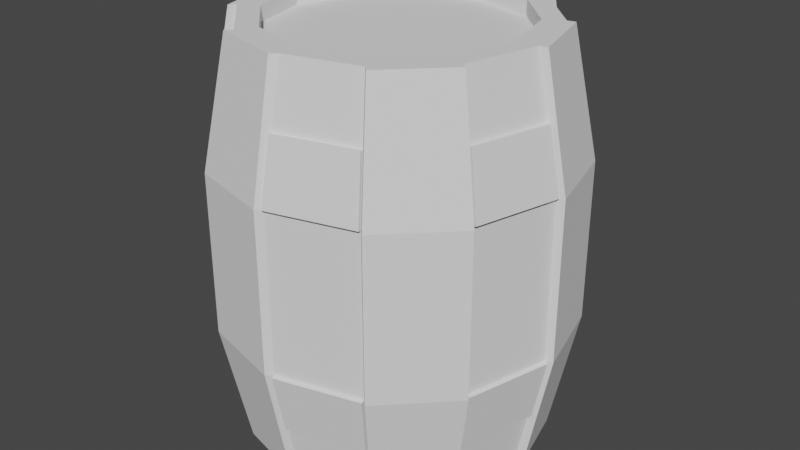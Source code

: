 # Source: Bareliux.blend  (saved by Blender 2.91.10; exported with 4.5.12 LTS)
import bpy
from mathutils import Matrix  # noqa: F401  (used for matrix-valued properties, if any)

bpy.ops.wm.read_factory_settings(use_empty=True)
scene = bpy.context.scene
scene.name = 'Scene'

# ---- collections
col_collection = bpy.data.collections.new('Collection'); scene.collection.children.link(col_collection)

# ---- world
world_world = bpy.data.worlds.new('World'); scene.world = world_world
world_world.use_nodes = True; world_world.node_tree.nodes.clear()
_N = world_world.node_tree.nodes; _L = world_world.node_tree.links
n0 = _N.new('ShaderNodeOutputWorld'); n0.name = 'World Output'; n0.location = (300, 300)
n1 = _N.new('ShaderNodeBackground'); n1.name = 'Background'; n1.location = (10, 300)
n1.inputs[0].default_value = (0.05088, 0.05088, 0.05088, 1.0)
_L.new(n1.outputs[0], n0.inputs[0])
n0.is_active_output = True
world_world.color = (0.05088, 0.05088, 0.05088)
world_world.use_sun_shadow = False
world_world.sun_shadow_jitter_overblur = 0.0

# ---- meshes
me_cylinder = bpy.data.meshes.new('Cylinder')
me_cylinder.from_pydata([(0.0, 0.35, -0.5), (4.791e-09, 0.2982, 0.5), (0.175, 0.3031, -0.5), (0.1491, 0.2583, 0.5), (0.3031, 0.175, -0.5), (0.2583, 0.1491, 0.5), (0.35, -1.53e-08, -0.5), (0.2982, -1.131e-08, 0.5), (0.3031, -0.175, -0.5), (0.2583, -0.1491, 0.5), (0.175, -0.3031, -0.5), (0.1491, -0.2583, 0.5), (5.285e-08, -0.35, -0.5), (4.406e-08, -0.2982, 0.5), (-0.175, -0.3031, -0.5), (-0.1491, -0.2583, 0.5), (-0.3031, -0.175, -0.5), (-0.2583, -0.1491, 0.5), (-0.35, -1.627e-07, -0.5), (-0.2982, -1.364e-07, 0.5), (-0.3031, 0.175, -0.5), (-0.2583, 0.1491, 0.5), (-0.175, 0.3031, -0.5), (-0.1491, 0.2583, 0.5), (2.853e-09, 0.4119, -0.1961), (2.853e-09, 0.4119, 0.1961), (0.2059, 0.3567, 0.1961), (0.2059, 0.3567, -0.1961), (0.3567, 0.2059, 0.1961), (0.3567, 0.2059, -0.1961), (0.4119, -8.786e-09, 0.1961), (0.4119, -8.786e-09, -0.1961), (0.3567, -0.2059, 0.1961), (0.3567, -0.2059, -0.1961), (0.2059, -0.3567, 0.1961), (0.2059, -0.3567, -0.1961), (6.504e-08, -0.4119, 0.1961), (6.504e-08, -0.4119, -0.1961), (-0.2059, -0.3567, 0.1961), (-0.2059, -0.3567, -0.1961), (-0.3567, -0.2059, 0.1961), (-0.3567, -0.2059, -0.1961), (-0.4119, -1.823e-07, 0.1961), (-0.4119, -1.823e-07, -0.1961), (-0.3567, 0.2059, 0.1961), (-0.3567, 0.2059, -0.1961), (-0.2059, 0.3567, 0.1961), (-0.2059, 0.3567, -0.1961), (0.175, 0.3031, 0.5), (0.0, 0.35, 0.5), (0.3031, 0.175, 0.5), (0.35, -1.53e-08, 0.5), (0.3031, -0.175, 0.5), (0.175, -0.3031, 0.5), (5.285e-08, -0.35, 0.5), (-0.175, -0.3031, 0.5), (-0.3031, -0.175, 0.5), (-0.35, -1.627e-07, 0.5), (-0.3031, 0.175, 0.5), (-0.175, 0.3031, 0.5), (0.1491, 0.2583, 0.4625), (4.791e-09, 0.2982, 0.4625), (0.2583, 0.1491, 0.4625), (0.2982, -1.131e-08, 0.4625), (0.2583, -0.1491, 0.4625), (0.1491, -0.2583, 0.4625), (4.406e-08, -0.2982, 0.4625), (-0.1491, -0.2583, 0.4625), (-0.2583, -0.1491, 0.4625), (-0.2982, -1.364e-07, 0.4625), (-0.2583, 0.1491, 0.4625), (-0.1491, 0.2583, 0.4625), (1.426e-09, 0.3809, 0.3481), (0.1905, 0.3299, 0.3481), (0.3299, 0.1905, 0.3481), (0.3809, -1.204e-08, 0.3481), (0.3299, -0.1905, 0.3481), (0.1905, -0.3299, 0.3481), (5.894e-08, -0.3809, 0.3481), (-0.1905, -0.3299, 0.3481), (-0.3299, -0.1905, 0.3481), (-0.3809, -1.725e-07, 0.3481), (-0.3299, 0.1905, 0.3481), (-0.1905, 0.3299, 0.3481), (0.1905, 0.3299, -0.3481), (0.3299, 0.1905, -0.3481), (0.3809, -1.204e-08, -0.3481), (0.3299, -0.1905, -0.3481), (0.1905, -0.3299, -0.3481), (5.894e-08, -0.3809, -0.3481), (-0.1905, -0.3299, -0.3481), (-0.3299, -0.1905, -0.3481), (-0.3809, -1.725e-07, -0.3481), (-0.3299, 0.1905, -0.3481), (-0.1905, 0.3299, -0.3481), (1.426e-09, 0.3809, -0.3481), (-0.3299, 0.1905, -0.3481), (-0.3031, 0.175, -0.5), (-0.175, 0.3031, -0.5), (-0.175, 0.3031, 0.5), (-0.3031, 0.175, 0.5), (-0.1905, 0.3299, -0.3481), (-0.3299, 0.1905, 0.3481), (-0.3567, 0.2059, 0.1961), (-0.3567, 0.2059, -0.1961), (-0.1905, 0.3299, 0.3481), (-0.2059, 0.3567, 0.1961), (-0.2059, 0.3567, -0.1961), (-0.1491, 0.2583, 0.5), (-0.2583, 0.1491, 0.5), (-0.1491, 0.2583, 0.4625), (-0.2583, 0.1491, 0.4625), (-0.344, 0.2046, -0.3481), (-0.3173, 0.1891, -0.5), (-0.1891, 0.3173, -0.5), (-0.1891, 0.3173, 0.5), (-0.3173, 0.1891, 0.5), (-0.2046, 0.344, -0.3481), (-0.344, 0.2046, 0.3481), (-0.3708, 0.2201, 0.1961), (-0.3708, 0.2201, -0.1961), (-0.2046, 0.344, 0.3481), (-0.2201, 0.3708, 0.1961), (-0.2201, 0.3708, -0.1961), (-0.01414, -0.3951, -0.3481), (-0.01414, -0.3641, -0.5), (-0.1891, -0.3173, -0.5), (-0.1891, -0.3173, 0.5), (-0.01414, -0.3641, 0.5), (-0.2046, -0.344, -0.3481), (-0.344, -0.2046, -0.3481), (-0.3173, -0.1891, -0.5), (-0.3641, -0.01414, -0.5), (-0.3641, -0.01414, 0.5), (-0.3173, -0.1891, 0.5), (-0.3951, -0.01414, -0.3481), (-0.01414, -0.3951, 0.3481), (-0.01414, -0.426, 0.1961), (-0.01414, -0.426, -0.1961), (-0.2046, -0.344, 0.3481), (-0.2201, -0.3708, 0.1961), (-0.2201, -0.3708, -0.1961), (-0.344, -0.2046, 0.3481), (-0.3708, -0.2201, 0.1961), (-0.3708, -0.2201, -0.1961), (-0.3951, -0.01414, 0.3481), (-0.426, -0.01414, 0.1961), (-0.426, -0.01414, -0.1961), (0.344, -0.2046, -0.3481), (0.3173, -0.1891, -0.5), (0.1891, -0.3173, -0.5), (0.1891, -0.3173, 0.5), (0.3173, -0.1891, 0.5), (0.2046, -0.344, -0.3481), (0.344, -0.2046, 0.3481), (0.3708, -0.2201, 0.1961), (0.3708, -0.2201, -0.1961), (0.2046, -0.344, 0.3481), (0.2201, -0.3708, 0.1961), (0.2201, -0.3708, -0.1961), (0.3492, 0.1956, -0.3481), (0.3224, 0.1802, -0.5), (0.3693, 0.005176, -0.5), (0.3693, 0.005176, 0.5), (0.3224, 0.1802, 0.5), (0.4002, 0.005176, -0.3481), (0.3492, 0.1956, 0.3481), (0.376, 0.2111, 0.1961), (0.376, 0.2111, -0.1961), (0.4002, 0.005176, 0.3481), (0.4312, 0.005176, 0.1961), (0.4312, 0.005176, -0.1961), (0.005176, 0.3693, -0.5), (0.1802, 0.3224, -0.5), (0.1802, 0.3224, 0.5), (0.005176, 0.3693, 0.5), (0.005176, 0.4002, 0.3481), (0.1956, 0.3492, -0.3481), (0.005176, 0.4002, -0.3481), (0.005176, 0.4312, -0.1961), (0.005176, 0.4312, 0.1961), (0.1956, 0.3492, 0.3481), (0.2111, 0.376, 0.1961), (0.2111, 0.376, -0.1961), (-0.193, 0.3394, 0.35), (-0.2085, 0.3662, 0.198), (-0.00254, 0.4213, 0.198), (-0.00254, 0.3904, 0.35), (-0.3904, 0.002539, 0.35), (-0.4213, 0.002539, 0.198), (-0.3394, 0.193, 0.35), (-0.3662, 0.2085, 0.198), (-0.1974, -0.3368, 0.35), (-0.2129, -0.3636, 0.198), (-0.3368, -0.1974, 0.35), (-0.3636, -0.2129, 0.198), (0.193, -0.3394, 0.35), (0.2085, -0.3662, 0.198), (0.00254, -0.3904, 0.35), (0.00254, -0.4213, 0.198), (0.3904, -0.00254, 0.35), (0.4213, -0.00254, 0.198), (0.3394, -0.193, 0.35), (0.3662, -0.2085, 0.198), (0.1974, 0.3368, 0.35), (0.2129, 0.3636, 0.198), (0.3368, 0.1974, 0.35), (0.3636, 0.2129, 0.198), (0.2129, 0.3636, -0.198), (0.3636, 0.2129, -0.198), (0.1974, 0.3368, -0.35), (0.3368, 0.1974, -0.35), (-0.00254, 0.3904, -0.35), (-0.00254, 0.4213, -0.198), (-0.2085, 0.3662, -0.198), (-0.193, 0.3394, -0.35), (-0.4213, 0.002539, -0.198), (-0.3662, 0.2085, -0.198), (-0.3904, 0.002539, -0.35), (-0.3394, 0.193, -0.35), (-0.2129, -0.3636, -0.198), (-0.3636, -0.2129, -0.198), (-0.1974, -0.3368, -0.35), (-0.3368, -0.1974, -0.35), (0.2085, -0.3662, -0.198), (0.00254, -0.4213, -0.198), (0.193, -0.3394, -0.35), (0.00254, -0.3904, -0.35), (0.4213, -0.00254, -0.198), (0.3662, -0.2085, -0.198), (0.3904, -0.00254, -0.35), (0.3394, -0.193, -0.35)], [], [(2, 0, 172, 173), (73, 48, 50, 74), (85, 29, 168, 160), (75, 51, 52, 76), (76, 52, 152, 154), (77, 53, 54, 78), (78, 54, 128, 136), (79, 55, 56, 80), (37, 36, 137, 138), (81, 57, 58, 82), (17, 15, 67, 68), (44, 82, 102, 103), (83, 59, 49, 72), (0, 2, 4, 6, 8, 10, 12, 14, 16, 18, 20, 22), (47, 24, 213, 214), (47, 46, 25, 24), (23, 59, 99, 108), (94, 22, 98, 101), (45, 93, 219, 217), (43, 42, 44, 45), (14, 12, 125, 126), (56, 57, 133, 134), (39, 41, 221, 220), (39, 38, 40, 41), (36, 78, 136, 137), (12, 89, 124, 125), (37, 89, 227, 225), (35, 34, 36, 37), (32, 76, 154, 155), (10, 8, 149, 150), (33, 87, 231, 229), (31, 30, 32, 33), (6, 4, 161, 162), (29, 28, 167, 168), (84, 27, 208, 210), (27, 26, 28, 29), (84, 2, 173, 177), (24, 25, 180, 179), (1, 3, 48, 49), (3, 5, 50, 48), (5, 7, 51, 50), (7, 9, 52, 51), (9, 11, 53, 52), (11, 13, 54, 53), (13, 15, 55, 54), (15, 17, 56, 55), (17, 19, 57, 56), (19, 21, 58, 57), (47, 94, 101, 107), (23, 1, 49, 59), (60, 61, 71, 70, 69, 68, 67, 66, 65, 64, 63, 62), (11, 9, 64, 65), (1, 23, 71, 61), (5, 3, 60, 62), (19, 17, 68, 69), (13, 11, 65, 66), (7, 5, 62, 63), (21, 19, 69, 70), (15, 13, 66, 67), (9, 7, 63, 64), (58, 21, 109, 100), (3, 1, 61, 60), (72, 25, 186, 187), (59, 83, 105, 99), (81, 82, 190, 188), (42, 43, 147, 146), (79, 80, 194, 192), (18, 16, 131, 132), (34, 77, 196, 197), (34, 35, 159, 158), (76, 32, 203, 202), (28, 74, 166, 167), (73, 74, 206, 204), (27, 84, 177, 183), (25, 72, 176, 180), (2, 84, 85, 4), (4, 85, 160, 161), (6, 86, 87, 8), (87, 33, 156, 148), (10, 88, 89, 12), (81, 42, 146, 145), (14, 90, 91, 16), (16, 91, 130, 131), (18, 92, 93, 20), (93, 45, 104, 96), (22, 94, 95, 0), (106, 107, 123, 122), (97, 96, 112, 113), (99, 105, 121, 115), (109, 108, 99, 100), (108, 109, 111, 110), (101, 98, 114, 117), (107, 101, 117, 123), (21, 70, 111, 109), (45, 44, 103, 104), (71, 23, 108, 110), (83, 46, 106, 105), (70, 71, 110, 111), (46, 47, 107, 106), (20, 93, 96, 97), (22, 20, 97, 98), (82, 58, 100, 102), (118, 116, 115, 121), (112, 120, 123, 117), (120, 119, 122, 123), (119, 118, 121, 122), (113, 112, 117, 114), (103, 102, 118, 119), (98, 97, 113, 114), (104, 103, 119, 120), (96, 104, 120, 112), (100, 99, 115, 116), (102, 100, 116, 118), (105, 106, 122, 121), (136, 128, 127, 139), (142, 134, 133, 145), (130, 144, 147, 135), (144, 143, 146, 147), (124, 138, 141, 129), (138, 137, 140, 141), (143, 142, 145, 146), (137, 136, 139, 140), (125, 124, 129, 126), (131, 130, 135, 132), (92, 18, 132, 135), (54, 55, 127, 128), (89, 37, 138, 124), (79, 38, 140, 139), (55, 79, 139, 127), (90, 14, 126, 129), (39, 90, 129, 141), (38, 39, 141, 140), (80, 56, 134, 142), (91, 41, 144, 130), (40, 80, 142, 143), (57, 81, 145, 133), (43, 92, 135, 147), (41, 40, 143, 144), (154, 152, 151, 157), (148, 156, 159, 153), (156, 155, 158, 159), (155, 154, 157, 158), (149, 148, 153, 150), (35, 88, 153, 159), (52, 53, 151, 152), (33, 32, 155, 156), (53, 77, 157, 151), (88, 10, 150, 153), (8, 87, 148, 149), (77, 34, 158, 157), (166, 164, 163, 169), (160, 168, 171, 165), (168, 167, 170, 171), (167, 166, 169, 170), (161, 160, 165, 162), (50, 51, 163, 164), (75, 30, 170, 169), (74, 50, 164, 166), (31, 86, 165, 171), (30, 31, 171, 170), (86, 6, 162, 165), (51, 75, 169, 163), (176, 175, 174, 181), (178, 179, 183, 177), (179, 180, 182, 183), (180, 176, 181, 182), (172, 178, 177, 173), (0, 95, 178, 172), (48, 73, 181, 174), (73, 26, 182, 181), (49, 48, 174, 175), (26, 27, 183, 182), (95, 24, 179, 178), (72, 49, 175, 176), (185, 184, 187, 186), (46, 83, 184, 185), (83, 72, 187, 184), (25, 46, 185, 186), (189, 188, 190, 191), (82, 44, 191, 190), (42, 81, 188, 189), (44, 42, 189, 191), (193, 192, 194, 195), (40, 38, 193, 195), (80, 40, 195, 194), (38, 79, 192, 193), (197, 196, 198, 199), (36, 34, 197, 199), (77, 78, 198, 196), (78, 36, 199, 198), (201, 200, 202, 203), (32, 30, 201, 203), (30, 75, 200, 201), (75, 76, 202, 200), (205, 204, 206, 207), (74, 28, 207, 206), (26, 73, 204, 205), (28, 26, 205, 207), (210, 208, 209, 211), (27, 29, 209, 208), (29, 85, 211, 209), (85, 84, 210, 211), (215, 214, 213, 212), (24, 95, 212, 213), (95, 94, 215, 212), (94, 47, 214, 215), (218, 216, 217, 219), (43, 45, 217, 216), (93, 92, 218, 219), (92, 43, 216, 218), (222, 220, 221, 223), (41, 91, 223, 221), (91, 90, 222, 223), (90, 39, 220, 222), (226, 224, 225, 227), (89, 88, 226, 227), (35, 37, 225, 224), (88, 35, 224, 226), (230, 228, 229, 231), (31, 33, 229, 228), (87, 86, 230, 231), (86, 31, 228, 230)])
_uv = me_cylinder.uv_layers.new(name='UVMap')
_uv.uv.foreach_set('vector', [0.87, 0.4578, 0.75, 0.49, 0.75, 0.49, 0.87, 0.4578, 0.5033, 0.4961, 0.5129, 0.5841, 0.612, 0.5859, 0.6112, 0.498, 0.9821, 0.4932, 0.9642, 0.4049, 0.9533, 0.4049, 0.9712, 0.4933, 0.8564, 0.3325, 0.8634, 0.4204, 0.9425, 0.4051, 0.9425, 0.3159, 0.9425, 0.3159, 0.9425, 0.4051, 0.9533, 0.4034, 0.9533, 0.3142, 0.5833, 0.9167, 0.5833, 1.0, 0.5, 1.0, 0.5, 0.9167, 0.5, 0.9167, 0.5, 1.0, 0.5, 1.0, 0.5, 0.9167, 0.4167, 0.9167, 0.4167, 1.0, 0.3333, 1.0, 0.3333, 0.9167, 0.5, 0.6667, 0.5, 0.8333, 0.5, 0.8333, 0.5, 0.6667, 0.1764, 0.7561, 0.08863, 0.7501, 0.08863, 0.8411, 0.1764, 0.8551, 0.8782, 0.5627, 0.8789, 0.4783, 0.8571, 0.4783, 0.8564, 0.5628, 0.1667, 0.8333, 0.1667, 0.9167, 0.1667, 0.9167, 0.1667, 0.8333, 0.7343, 0.6893, 0.8224, 0.6915, 0.8224, 0.5928, 0.7343, 0.5819, 0.75, 0.49, 0.87, 0.4578, 0.9578, 0.37, 0.99, 0.25, 0.9578, 0.13, 0.87, 0.04215, 0.75, 0.01, 0.63, 0.04215, 0.5422, 0.13, 0.51, 0.25, 0.5422, 0.37, 0.63, 0.4578, 0.5839, 0.5859, 0.5839, 0.7099, 0.5896, 0.7098, 0.5896, 0.5859, 0.7281, 0.8099, 0.7281, 0.5818, 0.612, 0.5824, 0.612, 0.8105, 0.1477, 0.4271, 0.13, 0.4578, 0.13, 0.4578, 0.1477, 0.4271, 0.08333, 0.5833, 0.08333, 0.5, 0.08333, 0.5, 0.08333, 0.5833, 0.1667, 0.6667, 0.1667, 0.5833, 0.1667, 0.5833, 0.1667, 0.6667, 0.25, 0.6667, 0.25, 0.8333, 0.1667, 0.8333, 0.1667, 0.6667, 0.63, 0.04215, 0.75, 0.01, 0.75, 0.01, 0.63, 0.04215, 0.1439, 0.4033, 0.05269, 0.3506, 0.05269, 0.3623, 0.1439, 0.415, 0.4167, 0.6667, 0.3333, 0.6667, 0.3333, 0.6667, 0.4167, 0.6667, 0.4167, 0.6667, 0.4167, 0.8333, 0.3333, 0.8333, 0.3333, 0.6667, 0.5, 0.8333, 0.5, 0.9167, 0.5, 0.9167, 0.5, 0.8333, 0.5, 0.5, 0.5, 0.5833, 0.5, 0.5833, 0.5, 0.5, 0.5, 0.6667, 0.5, 0.5833, 0.5, 0.5833, 0.5, 0.6667, 0.5833, 0.6667, 0.5833, 0.8333, 0.5, 0.8333, 0.5, 0.6667, 0.9425, 0.2266, 0.9425, 0.3159, 0.9533, 0.3142, 0.9533, 0.2249, 0.87, 0.04215, 0.9578, 0.13, 0.9578, 0.13, 0.87, 0.04215, 0.6667, 0.6667, 0.6667, 0.5833, 0.6667, 0.5833, 0.6667, 0.6667, 0.75, 0.6667, 0.75, 0.8333, 0.6667, 0.8333, 0.6667, 0.6667, 0.99, 0.25, 0.9578, 0.37, 0.9578, 0.37, 0.99, 0.25, 0.9642, 0.4049, 0.9642, 0.1768, 0.9533, 0.1768, 0.9533, 0.4049, 0.8394, 0.6719, 0.8394, 0.5819, 0.8337, 0.582, 0.8337, 0.6719, 0.4954, 0.1801, 0.4937, 0.4081, 0.6103, 0.4102, 0.612, 0.1822, 0.9167, 0.5833, 0.9167, 0.5, 0.9167, 0.5, 0.9167, 0.5833, 7.451e-08, 0.6667, 7.451e-08, 0.8333, 7.451e-08, 0.8333, 7.451e-08, 0.6667, 0.07397, 0.08405, 0.1517, 0.03915, 0.1439, 0.01007, 0.05268, 0.06276, 0.1517, 0.03915, 0.2415, 0.03915, 0.2493, 0.01007, 0.1439, 0.01007, 0.2415, 0.03915, 0.3193, 0.08405, 0.3406, 0.06276, 0.2493, 0.01007, 0.3193, 0.08405, 0.3642, 0.1618, 0.3932, 0.154, 0.3406, 0.06276, 0.3642, 0.1618, 0.3642, 0.2516, 0.3932, 0.2594, 0.3932, 0.154, 0.3642, 0.2516, 0.3193, 0.3294, 0.3406, 0.3506, 0.3932, 0.2594, 0.3193, 0.3294, 0.2415, 0.3742, 0.2493, 0.4033, 0.3406, 0.3506, 0.2415, 0.3742, 0.1517, 0.3742, 0.1439, 0.4033, 0.2493, 0.4033, 0.1517, 0.3742, 0.07398, 0.3294, 0.05269, 0.3506, 0.1439, 0.4033, 0.07398, 0.3294, 0.02908, 0.2516, 3.01e-06, 0.2594, 0.05269, 0.3506, 0.08333, 0.6667, 0.08333, 0.5833, 0.08333, 0.5833, 0.08333, 0.6667, 0.02908, 0.1618, 0.07397, 0.08405, 0.05268, 0.06276, 0.0, 0.154, 0.1226, 0.7501, 0.2124, 0.7501, 0.2902, 0.7052, 0.3351, 0.6274, 0.3351, 0.5376, 0.2902, 0.4599, 0.2124, 0.415, 0.1226, 0.415, 0.04489, 0.4599, 5.96e-08, 0.5376, 0.0, 0.6274, 0.04489, 0.7052, 0.4045, 0.5036, 0.4049, 0.415, 0.3831, 0.415, 0.3827, 0.5035, 0.25, 0.4545, 0.1477, 0.4271, 0.1477, 0.4271, 0.25, 0.4545, 0.4271, 0.3523, 0.3523, 0.4271, 0.3523, 0.4271, 0.4271, 0.3523, 0.8789, 0.6511, 0.8782, 0.5627, 0.8564, 0.5628, 0.8571, 0.6512, 0.4049, 0.5876, 0.4045, 0.5036, 0.3827, 0.5035, 0.3831, 0.5876, 0.6114, 0.6758, 0.612, 0.586, 0.5902, 0.5859, 0.5896, 0.6756, 0.8807, 0.7197, 0.8789, 0.6511, 0.8571, 0.6512, 0.8589, 0.7198, 0.8789, 0.4783, 0.8807, 0.4204, 0.8589, 0.4204, 0.8571, 0.4783, 0.612, 0.7533, 0.6114, 0.6758, 0.5896, 0.6756, 0.5902, 0.7532, 0.04215, 0.37, 0.07289, 0.3523, 0.07289, 0.3523, 0.04215, 0.37, 0.3523, 0.4271, 0.25, 0.4545, 0.25, 0.4545, 0.3523, 0.4271, 0.3123, 0.8397, 0.3123, 0.7501, 0.3066, 0.7502, 0.3066, 0.8398, 0.08333, 1.0, 0.08333, 0.9167, 0.08333, 0.9167, 0.08333, 1.0, 0.25, 0.9167, 0.1667, 0.9167, 0.1667, 0.9167, 0.25, 0.9167, 0.25, 0.8333, 0.25, 0.6667, 0.25, 0.6667, 0.25, 0.8333, 0.4167, 0.9167, 0.3333, 0.9167, 0.3333, 0.9167, 0.4167, 0.9167, 0.51, 0.25, 0.5422, 0.13, 0.5422, 0.13, 0.51, 0.25, 0.5833, 0.8333, 0.5833, 0.9167, 0.5833, 0.9167, 0.5833, 0.8333, 0.5833, 0.8333, 0.5833, 0.6667, 0.5833, 0.6667, 0.5833, 0.8333, 0.6667, 0.9167, 0.6667, 0.8333, 0.6667, 0.8333, 0.6667, 0.9167, 0.9642, 0.1768, 0.9821, 0.08839, 0.9712, 0.08844, 0.9533, 0.1768, 0.7281, 0.6965, 0.7281, 0.8112, 0.7338, 0.8112, 0.7338, 0.6965, 0.9167, 0.6667, 0.9167, 0.5833, 0.9167, 0.5833, 0.9167, 0.6667, 7.451e-08, 0.8333, 7.451e-08, 0.9167, 7.451e-08, 0.9167, 7.451e-08, 0.8333, 0.8232, 0.7008, 0.7343, 0.6915, 0.7343, 0.7994, 0.8232, 0.8, 1.0, 0.5816, 0.9821, 0.4932, 0.9712, 0.4933, 0.9891, 0.5816, 0.75, 0.5, 0.75, 0.5833, 0.6667, 0.5833, 0.6667, 0.5, 0.6667, 0.5833, 0.6667, 0.6667, 0.6667, 0.6667, 0.6667, 0.5833, 0.5833, 0.5, 0.5833, 0.5833, 0.5, 0.5833, 0.5, 0.5, 0.3941, 0.679, 0.3941, 0.5895, 0.3827, 0.5876, 0.3827, 0.677, 0.4167, 0.5, 0.4167, 0.5833, 0.3333, 0.5833, 0.3333, 0.5, 0.3333, 0.5, 0.3333, 0.5833, 0.3333, 0.5833, 0.3333, 0.5, 0.25, 0.5, 0.25, 0.5833, 0.1667, 0.5833, 0.1667, 0.5, 0.1667, 0.5833, 0.1667, 0.6667, 0.1667, 0.6667, 0.1667, 0.5833, 0.0, 0.8587, 0.08863, 0.8574, 0.08863, 0.7501, 2.98e-08, 0.76, 0.346, 0.8197, 0.346, 0.5917, 0.3351, 0.5915, 0.3351, 0.8196, 0.1667, 0.5, 0.1667, 0.5833, 0.1667, 0.5833, 0.1667, 0.5, 0.3819, 0.9964, 0.3639, 0.9081, 0.353, 0.9079, 0.3709, 0.9963, 0.2641, 0.7578, 0.2641, 0.8476, 0.2932, 0.8554, 0.2932, 0.7501, 0.1477, 0.4271, 0.07289, 0.3523, 0.07289, 0.3523, 0.1477, 0.4271, 0.3639, 0.5034, 0.3819, 0.4151, 0.3709, 0.415, 0.353, 0.5032, 0.346, 0.5917, 0.3639, 0.5034, 0.353, 0.5032, 0.3351, 0.5915, 0.07289, 0.3523, 0.07289, 0.3523, 0.07289, 0.3523, 0.07289, 0.3523, 0.1667, 0.6667, 0.1667, 0.8333, 0.1667, 0.8333, 0.1667, 0.6667, 0.1477, 0.4271, 0.1477, 0.4271, 0.1477, 0.4271, 0.1477, 0.4271, 0.08333, 0.9167, 0.08333, 0.8333, 0.08333, 0.8333, 0.08333, 0.9167, 0.07289, 0.3523, 0.1477, 0.4271, 0.1477, 0.4271, 0.07289, 0.3523, 0.08333, 0.8333, 0.08333, 0.6667, 0.08333, 0.6667, 0.08333, 0.8333, 0.1667, 0.5, 0.1667, 0.5833, 0.1667, 0.5833, 0.1667, 0.5, 0.63, 0.4578, 0.5422, 0.37, 0.5422, 0.37, 0.63, 0.4578, 0.1667, 0.9167, 0.1667, 1.0, 0.1667, 1.0, 0.1667, 0.9167, 0.7269, 0.08837, 0.7194, 0.000248, 0.6155, 0.0, 0.6138, 0.0881, 0.7269, 0.4932, 0.7343, 0.4046, 0.612, 0.4043, 0.6138, 0.4929, 0.7343, 0.4046, 0.7343, 0.1765, 0.612, 0.1762, 0.612, 0.4043, 0.7343, 0.1765, 0.7269, 0.08837, 0.6138, 0.0881, 0.612, 0.1762, 0.7194, 0.5818, 0.7269, 0.4932, 0.6138, 0.4929, 0.6155, 0.5816, 0.1667, 0.8333, 0.1667, 0.9167, 0.1667, 0.9167, 0.1667, 0.8333, 0.63, 0.4578, 0.5422, 0.37, 0.5422, 0.37, 0.63, 0.4578, 0.1667, 0.6667, 0.1667, 0.8333, 0.1667, 0.8333, 0.1667, 0.6667, 0.1667, 0.5833, 0.1667, 0.6667, 0.1667, 0.6667, 0.1667, 0.5833, 0.2932, 0.7501, 0.2932, 0.8554, 0.3048, 0.8554, 0.3048, 0.7501, 0.1667, 0.9167, 0.1667, 1.0, 0.1667, 1.0, 0.1667, 0.9167, 0.3639, 0.9081, 0.346, 0.8197, 0.3351, 0.8196, 0.353, 0.9079, 0.5, 0.9167, 0.5, 1.0, 0.4167, 1.0, 0.4167, 0.9167, 0.3333, 0.9167, 0.3333, 1.0, 0.25, 1.0, 0.25, 0.9167, 0.3333, 0.5833, 0.3333, 0.6667, 0.25, 0.6667, 0.25, 0.5833, 0.3333, 0.6667, 0.3333, 0.8333, 0.25, 0.8333, 0.25, 0.6667, 0.5, 0.5833, 0.5, 0.6667, 0.4167, 0.6667, 0.4167, 0.5833, 0.5, 0.6667, 0.5, 0.8333, 0.4167, 0.8333, 0.4167, 0.6667, 0.3333, 0.8333, 0.3333, 0.9167, 0.25, 0.9167, 0.25, 0.8333, 0.5, 0.8333, 0.5, 0.9167, 0.4167, 0.9167, 0.4167, 0.8333, 0.5, 0.5, 0.5, 0.5833, 0.4167, 0.5833, 0.4167, 0.5, 0.3333, 0.5, 0.3333, 0.5833, 0.25, 0.5833, 0.25, 0.5, 0.25, 0.5833, 0.25, 0.5, 0.25, 0.5, 0.25, 0.5833, 0.3406, 0.3506, 0.2493, 0.4033, 0.2493, 0.415, 0.3406, 0.3623, 0.5, 0.5833, 0.5, 0.6667, 0.5, 0.6667, 0.5, 0.5833, 0.4167, 0.9167, 0.4167, 0.8333, 0.4167, 0.8333, 0.4167, 0.9167, 0.8337, 0.674, 0.8337, 0.584, 0.8224, 0.5819, 0.8224, 0.6719, 0.4167, 0.5833, 0.4167, 0.5, 0.4167, 0.5, 0.4167, 0.5833, 0.4167, 0.6667, 0.4167, 0.5833, 0.4167, 0.5833, 0.4167, 0.6667, 0.4167, 0.8333, 0.4167, 0.6667, 0.4167, 0.6667, 0.4167, 0.8333, 0.3333, 0.9167, 0.3333, 1.0, 0.3333, 1.0, 0.3333, 0.9167, 0.3333, 0.5833, 0.3333, 0.6667, 0.3333, 0.6667, 0.3333, 0.5833, 0.3333, 0.8333, 0.3333, 0.9167, 0.3333, 0.9167, 0.3333, 0.8333, 0.3941, 0.7684, 0.3941, 0.679, 0.3827, 0.677, 0.3827, 0.7665, 0.25, 0.6667, 0.25, 0.5833, 0.25, 0.5833, 0.25, 0.6667, 0.3333, 0.6667, 0.3333, 0.8333, 0.3333, 0.8333, 0.3333, 0.6667, 0.6667, 0.9167, 0.6667, 1.0, 0.5833, 1.0, 0.5833, 0.9167, 0.6667, 0.5833, 0.6667, 0.6667, 0.5833, 0.6667, 0.5833, 0.5833, 0.6667, 0.6667, 0.6667, 0.8333, 0.5833, 0.8333, 0.5833, 0.6667, 0.6667, 0.8333, 0.6667, 0.9167, 0.5833, 0.9167, 0.5833, 0.8333, 0.6667, 0.5, 0.6667, 0.5833, 0.5833, 0.5833, 0.5833, 0.5, 0.5833, 0.6667, 0.5833, 0.5833, 0.5833, 0.5833, 0.5833, 0.6667, 0.3932, 0.154, 0.3932, 0.2594, 0.4049, 0.2594, 0.4049, 0.154, 0.9048, 0.001695, 0.9425, 0.2266, 0.9533, 0.2249, 0.9156, 0.0, 0.5833, 1.0, 0.5833, 0.9167, 0.5833, 0.9167, 0.5833, 1.0, 0.5833, 0.5833, 0.5833, 0.5, 0.5833, 0.5, 0.5833, 0.5833, 0.6667, 0.5, 0.6667, 0.5833, 0.6667, 0.5833, 0.6667, 0.5, 0.5833, 0.9167, 0.5833, 0.8333, 0.5833, 0.8333, 0.5833, 0.9167, 0.8549, 0.08781, 0.8533, 0.0, 0.7496, 0.0005417, 0.742, 0.0884, 0.8549, 0.4925, 0.8564, 0.4037, 0.7343, 0.4043, 0.742, 0.4931, 0.8564, 0.4037, 0.8564, 0.1756, 0.7343, 0.1763, 0.7343, 0.4043, 0.8564, 0.1756, 0.8549, 0.08781, 0.742, 0.0884, 0.7343, 0.1763, 0.8533, 0.5814, 0.8549, 0.4925, 0.742, 0.4931, 0.7496, 0.5819, 0.2493, 0.01007, 0.3406, 0.06276, 0.3464, 0.05269, 0.2551, 2.98e-08, 0.75, 0.9167, 0.75, 0.8333, 0.75, 0.8333, 0.75, 0.9167, 0.9821, 0.08839, 1.0, 0.0, 0.9891, 5.859e-05, 0.9712, 0.08844, 0.8232, 0.6936, 0.8232, 0.7836, 0.8345, 0.7815, 0.8345, 0.6915, 0.75, 0.8333, 0.75, 0.6667, 0.75, 0.6667, 0.75, 0.8333, 0.75, 0.5833, 0.75, 0.5, 0.75, 0.5, 0.75, 0.5833, 0.3238, 0.7501, 0.3238, 0.8398, 0.3351, 0.8418, 0.3351, 0.7521, 0.4205, 0.4931, 0.4361, 0.5813, 0.504, 0.5842, 0.4944, 0.4962, 0.4236, 0.08843, 0.4066, 0.1769, 0.4865, 0.1802, 0.4975, 0.09155, 0.4066, 0.1769, 0.4049, 0.4049, 0.4848, 0.4083, 0.4865, 0.1802, 0.4049, 0.4049, 0.4205, 0.4931, 0.4944, 0.4962, 0.4848, 0.4083, 0.4405, 0.0, 0.4236, 0.08843, 0.4975, 0.09155, 0.5084, 0.002865, 7.451e-08, 0.5, 7.451e-08, 0.5833, 7.451e-08, 0.5833, 7.451e-08, 0.5, 0.5129, 0.5841, 0.5033, 0.4961, 0.4944, 0.4962, 0.504, 0.5842, 0.5033, 0.4961, 0.4937, 0.4081, 0.4848, 0.4083, 0.4944, 0.4962, 0.05268, 0.06276, 0.1439, 0.01007, 0.1381, 0.0, 0.04687, 0.05269, 0.4937, 0.4081, 0.4954, 0.1801, 0.4865, 0.1802, 0.4848, 0.4083, 7.451e-08, 0.5833, 7.451e-08, 0.6667, 7.451e-08, 0.6667, 7.451e-08, 0.5833, 7.451e-08, 0.9167, 7.451e-08, 1.0, 7.451e-08, 1.0, 7.451e-08, 0.9167, 0.5808, 0.5881, 0.4927, 0.5859, 0.4927, 0.6932, 0.5808, 0.7042, 0.08333, 0.8333, 0.08333, 0.9167, 0.08333, 0.9167, 0.08333, 0.8333, 0.5896, 0.8245, 0.5896, 0.7099, 0.5839, 0.7099, 0.5839, 0.8245, 7.451e-08, 0.8333, 0.08333, 0.8333, 0.08333, 0.8333, 7.451e-08, 0.8333, 0.25, 0.8333, 0.25, 0.9167, 0.1667, 0.9167, 0.1667, 0.8333, 0.1667, 0.9167, 0.1667, 0.8333, 0.1667, 0.8333, 0.1667, 0.9167, 0.25, 0.8333, 0.25, 0.9167, 0.25, 0.9167, 0.25, 0.8333, 0.1667, 0.8333, 0.25, 0.8333, 0.25, 0.8333, 0.1667, 0.8333, 0.4167, 0.8333, 0.4167, 0.9167, 0.3333, 0.9167, 0.3333, 0.8333, 0.3333, 0.8333, 0.4167, 0.8333, 0.4167, 0.8333, 0.3333, 0.8333, 0.3333, 0.9167, 0.3333, 0.8333, 0.3333, 0.8333, 0.3333, 0.9167, 0.4167, 0.8333, 0.4167, 0.9167, 0.4167, 0.9167, 0.4167, 0.8333, 0.5833, 0.8333, 0.5833, 0.9167, 0.5, 0.9167, 0.5, 0.8333, 0.5, 0.8333, 0.5833, 0.8333, 0.5833, 0.8333, 0.5, 0.8333, 0.5833, 0.9167, 0.5, 0.9167, 0.5, 0.9167, 0.5833, 0.9167, 0.5, 0.9167, 0.5, 0.8333, 0.5, 0.8333, 0.5, 0.9167, 0.2641, 0.7599, 0.1764, 0.7501, 0.1764, 0.8378, 0.2641, 0.8547, 0.6667, 0.8333, 0.75, 0.8333, 0.75, 0.8333, 0.6667, 0.8333, 0.75, 0.8333, 0.75, 0.9167, 0.75, 0.9167, 0.75, 0.8333, 0.7281, 0.5818, 0.7281, 0.6965, 0.7338, 0.6965, 0.7338, 0.5818, 0.4927, 0.5859, 0.4049, 0.5971, 0.4049, 0.7049, 0.4927, 0.7025, 0.8333, 0.9167, 0.8333, 0.8333, 0.8333, 0.8333, 0.8333, 0.9167, 0.3181, 0.7501, 0.3181, 0.8398, 0.3238, 0.8399, 0.3238, 0.7501, 0.8333, 0.8333, 0.9167, 0.8333, 0.9167, 0.8333, 0.8333, 0.8333, 0.4927, 0.812, 0.5815, 0.8214, 0.5815, 0.7048, 0.4927, 0.7042, 0.3998, 0.7116, 0.3998, 0.5876, 0.3941, 0.5876, 0.3941, 0.7116, 0.8399, 0.7817, 0.8399, 0.6916, 0.8345, 0.6915, 0.8345, 0.7816, 0.8333, 0.5833, 0.9167, 0.5833, 0.9167, 0.5833, 0.8333, 0.5833, 0.404, 0.8223, 0.4927, 0.821, 0.4927, 0.7049, 0.404, 0.7149, 0.3181, 0.8402, 0.3181, 0.7501, 0.3123, 0.7501, 0.3123, 0.8401, 7.451e-08, 0.5833, 0.08333, 0.5833, 0.08333, 0.5833, 7.451e-08, 0.5833, 0.3941, 0.7116, 0.3941, 0.8018, 0.3999, 0.8018, 0.3999, 0.7116, 0.25, 0.5833, 0.25, 0.6667, 0.1667, 0.6667, 0.1667, 0.5833, 0.25, 0.6667, 0.1667, 0.6667, 0.1667, 0.6667, 0.25, 0.6667, 0.1667, 0.5833, 0.25, 0.5833, 0.25, 0.5833, 0.1667, 0.5833, 0.25, 0.5833, 0.25, 0.6667, 0.25, 0.6667, 0.25, 0.5833, 0.4167, 0.5833, 0.4167, 0.6667, 0.3333, 0.6667, 0.3333, 0.5833, 0.3333, 0.6667, 0.3333, 0.5833, 0.3333, 0.5833, 0.3333, 0.6667, 0.3333, 0.5833, 0.4167, 0.5833, 0.4167, 0.5833, 0.3333, 0.5833, 0.4167, 0.5833, 0.4167, 0.6667, 0.4167, 0.6667, 0.4167, 0.5833, 0.5833, 0.5833, 0.5833, 0.6667, 0.5, 0.6667, 0.5, 0.5833, 0.5, 0.5833, 0.5833, 0.5833, 0.5833, 0.5833, 0.5, 0.5833, 0.5833, 0.6667, 0.5, 0.6667, 0.5, 0.6667, 0.5833, 0.6667, 0.5833, 0.5833, 0.5833, 0.6667, 0.5833, 0.6667, 0.5833, 0.5833, 0.75, 0.5833, 0.75, 0.6667, 0.6667, 0.6667, 0.6667, 0.5833, 0.75, 0.6667, 0.6667, 0.6667, 0.6667, 0.6667, 0.75, 0.6667, 0.6667, 0.5833, 0.75, 0.5833, 0.75, 0.5833, 0.6667, 0.5833, 0.75, 0.5833, 0.75, 0.6667, 0.75, 0.6667, 0.75, 0.5833])
me_cylinder.use_remesh_fix_poles = True
me_cylinder.use_remesh_preserve_attributes = False
me_cylinder.use_mirror_vertex_groups = False
me_cylinder.update()

# ---- objects
ob_barrels = bpy.data.objects.new('Barrels!', me_cylinder)

# ---- transforms, parenting, visibility, modifiers, constraints
ob_barrels.location = (0.0, 0.0, 0.0)
ob_barrels.lineart.crease_threshold = 0.0

# ---- collection membership
col_collection.objects.link(ob_barrels)

# ---- scene / render settings (as saved in the file)
scene.frame_start = 1; scene.frame_end = 250; scene.frame_set(1)
scene.render.engine = 'BLENDER_EEVEE_NEXT'
scene.cycles.use_denoising = False
scene.cycles.samples = 128
scene.cycles.sampling_pattern = 'TABULATED_SOBOL'
scene.cycles.use_adaptive_sampling = False
scene.cycles.use_light_tree = False
scene.view_settings.view_transform = 'Filmic'
bpy.context.view_layer.update()

# ---- added for rendering (the .blend has no active camera and no usable light): camera, sun
cam_auto = bpy.data.cameras.new('AutoCamera')
cam_auto.lens = 50.0
cam_auto.sensor_width = 36.0
cam_auto.clip_end = 1000.0
ob_auto_camera = bpy.data.objects.new('AutoCamera', cam_auto)
scene.collection.objects.link(ob_auto_camera)
ob_auto_camera.location = (1.45653, -1.74215, 1.16316)
ob_auto_camera.rotation_euler = (1.09748, -7.21219e-08, 0.694738)
scene.camera = ob_auto_camera
light_auto_sun = bpy.data.lights.new('AutoSun', 'SUN')
light_auto_sun.energy = 3.0
light_auto_sun.angle = 0.0523599
ob_auto_sun = bpy.data.objects.new('AutoSun', light_auto_sun)
scene.collection.objects.link(ob_auto_sun)
ob_auto_sun.rotation_euler = (0.872665, 0.174533, 0.523599)
bpy.context.view_layer.update()
